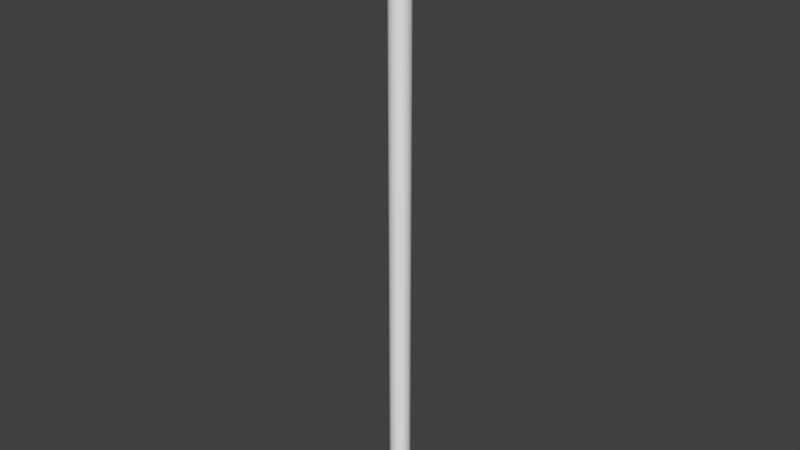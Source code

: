 # Source: pipe_long_i.blend  (saved by Blender 2.79.0; exported with 4.5.12 LTS)
import bpy
from mathutils import Matrix  # noqa: F401  (used for matrix-valued properties, if any)

bpy.ops.wm.read_factory_settings(use_empty=True)
scene = bpy.context.scene
scene.name = 'Scene'

# ---- collections
col_collection_1 = bpy.data.collections.new('Collection 1'); scene.collection.children.link(col_collection_1)

# ---- world
world_world = bpy.data.worlds.new('World'); scene.world = world_world
world_world.color = (0.05088, 0.05088, 0.05088)
world_world.use_sun_shadow = False
world_world.sun_shadow_jitter_overblur = 0.0
world_world.cycles.sampling_method = 'MANUAL'

# ---- meshes
me_cylinder = bpy.data.meshes.new('Cylinder')
me_cylinder.from_pydata([(0.0, 1.0, -0.9), (0.0, 1.0, 10.9), (0.1951, 0.9808, -0.9), (0.1951, 0.9808, 10.9), (0.3827, 0.9239, -0.9), (0.3827, 0.9239, 10.9), (0.5556, 0.8315, -0.9), (0.5556, 0.8315, 10.9), (0.7071, 0.7071, -0.9), (0.7071, 0.7071, 10.9), (0.8315, 0.5556, -0.9), (0.8315, 0.5556, 10.9), (0.9239, 0.3827, -0.9), (0.9239, 0.3827, 10.9), (0.9808, 0.1951, -0.9), (0.9808, 0.1951, 10.9), (1.0, 7.55e-08, -0.9), (1.0, 7.55e-08, 10.9), (0.9808, -0.1951, -0.9), (0.9808, -0.1951, 10.9), (0.9239, -0.3827, -0.9), (0.9239, -0.3827, 10.9), (0.8315, -0.5556, -0.9), (0.8315, -0.5556, 10.9), (0.7071, -0.7071, -0.9), (0.7071, -0.7071, 10.9), (0.5556, -0.8315, -0.9), (0.5556, -0.8315, 10.9), (0.3827, -0.9239, -0.9), (0.3827, -0.9239, 10.9), (0.1951, -0.9808, -0.9), (0.1951, -0.9808, 10.9), (-3.258e-07, -1.0, -0.9), (-3.258e-07, -1.0, 10.9), (-0.1951, -0.9808, -0.9), (-0.1951, -0.9808, 10.9), (-0.3827, -0.9239, -0.9), (-0.3827, -0.9239, 10.9), (-0.5556, -0.8315, -0.9), (-0.5556, -0.8315, 10.9), (-0.7071, -0.7071, -0.9), (-0.7071, -0.7071, 10.9), (-0.8315, -0.5556, -0.9), (-0.8315, -0.5556, 10.9), (-0.9239, -0.3827, -0.9), (-0.9239, -0.3827, 10.9), (-0.9808, -0.1951, -0.9), (-0.9808, -0.1951, 10.9), (-1.0, 9.656e-07, -0.9), (-1.0, 9.656e-07, 10.9), (-0.9808, 0.1951, -0.9), (-0.9808, 0.1951, 10.9), (-0.9239, 0.3827, -0.9), (-0.9239, 0.3827, 10.9), (-0.8315, 0.5556, -0.9), (-0.8315, 0.5556, 10.9), (-0.7071, 0.7071, -0.9), (-0.7071, 0.7071, 10.9), (-0.5556, 0.8315, -0.9), (-0.5556, 0.8315, 10.9), (-0.3827, 0.9239, -0.9), (-0.3827, 0.9239, 10.9), (-0.1951, 0.9808, -0.9), (-0.1951, 0.9808, 10.9), (-5.937e-08, 1.5, 10.9), (0.2926, 1.471, 10.9), (0.574, 1.386, 10.9), (0.8334, 1.247, 10.9), (1.061, 1.061, 10.9), (1.247, 0.8334, 10.9), (1.386, 0.574, 10.9), (1.471, 0.2926, 10.9), (1.5, -2.925e-08, 10.9), (1.471, -0.2926, 10.9), (1.386, -0.574, 10.9), (1.247, -0.8334, 10.9), (1.061, -1.061, 10.9), (0.8334, -1.247, 10.9), (0.574, -1.386, 10.9), (0.2926, -1.471, 10.9), (-5.481e-07, -1.5, 10.9), (-0.2926, -1.471, 10.9), (-0.574, -1.386, 10.9), (-0.8334, -1.247, 10.9), (-1.061, -1.061, 10.9), (-1.247, -0.8334, 10.9), (-1.386, -0.574, 10.9), (-1.471, -0.2926, 10.9), (-1.5, 1.306e-06, 10.9), (-1.471, 0.2926, 10.9), (-1.386, 0.574, 10.9), (-1.247, 0.8334, 10.9), (-1.061, 1.061, 10.9), (-0.8334, 1.247, 10.9), (-0.574, 1.386, 10.9), (-0.2926, 1.471, 10.9), (-5.937e-08, 1.5, 11.0), (0.2926, 1.471, 11.0), (0.574, 1.386, 11.0), (0.8334, 1.247, 11.0), (1.061, 1.061, 11.0), (1.247, 0.8334, 11.0), (1.386, 0.574, 11.0), (1.471, 0.2926, 11.0), (1.5, -2.925e-08, 11.0), (1.471, -0.2926, 11.0), (1.386, -0.574, 11.0), (1.247, -0.8334, 11.0), (1.061, -1.061, 11.0), (0.8334, -1.247, 11.0), (0.574, -1.386, 11.0), (0.2926, -1.471, 11.0), (-5.481e-07, -1.5, 11.0), (-0.2926, -1.471, 11.0), (-0.574, -1.386, 11.0), (-0.8334, -1.247, 11.0), (-1.061, -1.061, 11.0), (-1.247, -0.8334, 11.0), (-1.386, -0.574, 11.0), (-1.471, -0.2926, 11.0), (-1.5, 1.306e-06, 11.0), (-1.471, 0.2926, 11.0), (-1.386, 0.574, 11.0), (-1.247, 0.8334, 11.0), (-1.061, 1.061, 11.0), (-0.8334, 1.247, 11.0), (-0.574, 1.386, 11.0), (-0.2926, 1.471, 11.0), (-5.937e-08, 1.5, -0.9), (0.2926, 1.471, -0.9), (0.574, 1.386, -0.9), (0.8334, 1.247, -0.9), (1.061, 1.061, -0.9), (1.247, 0.8334, -0.9), (1.386, 0.574, -0.9), (1.471, 0.2926, -0.9), (1.5, -2.925e-08, -0.9), (1.471, -0.2926, -0.9), (1.386, -0.574, -0.9), (1.247, -0.8334, -0.9), (1.061, -1.061, -0.9), (0.8334, -1.247, -0.9), (0.574, -1.386, -0.9), (0.2926, -1.471, -0.9), (-5.481e-07, -1.5, -0.9), (-0.2926, -1.471, -0.9), (-0.574, -1.386, -0.9), (-0.8334, -1.247, -0.9), (-1.061, -1.061, -0.9), (-1.247, -0.8334, -0.9), (-1.386, -0.574, -0.9), (-1.471, -0.2926, -0.9), (-1.5, 1.306e-06, -0.9), (-1.471, 0.2926, -0.9), (-1.386, 0.574, -0.9), (-1.247, 0.8334, -0.9), (-1.061, 1.061, -0.9), (-0.8334, 1.247, -0.9), (-0.574, 1.386, -0.9), (-0.2926, 1.471, -0.9), (-5.937e-08, 1.5, -1.0), (0.2926, 1.471, -1.0), (0.574, 1.386, -1.0), (0.8334, 1.247, -1.0), (1.061, 1.061, -1.0), (1.247, 0.8334, -1.0), (1.386, 0.574, -1.0), (1.471, 0.2926, -1.0), (1.5, -2.925e-08, -1.0), (1.471, -0.2926, -1.0), (1.386, -0.574, -1.0), (1.247, -0.8334, -1.0), (1.061, -1.061, -1.0), (0.8334, -1.247, -1.0), (0.574, -1.386, -1.0), (0.2926, -1.471, -1.0), (-5.481e-07, -1.5, -1.0), (-0.2926, -1.471, -1.0), (-0.574, -1.386, -1.0), (-0.8334, -1.247, -1.0), (-1.061, -1.061, -1.0), (-1.247, -0.8334, -1.0), (-1.386, -0.574, -1.0), (-1.471, -0.2926, -1.0), (-1.5, 1.306e-06, -1.0), (-1.471, 0.2926, -1.0), (-1.386, 0.574, -1.0), (-1.247, 0.8334, -1.0), (-1.061, 1.061, -1.0), (-0.8334, 1.247, -1.0), (-0.574, 1.386, -1.0), (-0.2926, 1.471, -1.0)], [], [(0, 1, 3, 2), (2, 3, 5, 4), (4, 5, 7, 6), (6, 7, 9, 8), (8, 9, 11, 10), (10, 11, 13, 12), (12, 13, 15, 14), (14, 15, 17, 16), (16, 17, 19, 18), (18, 19, 21, 20), (20, 21, 23, 22), (22, 23, 25, 24), (24, 25, 27, 26), (26, 27, 29, 28), (28, 29, 31, 30), (30, 31, 33, 32), (32, 33, 35, 34), (34, 35, 37, 36), (36, 37, 39, 38), (38, 39, 41, 40), (40, 41, 43, 42), (42, 43, 45, 44), (44, 45, 47, 46), (46, 47, 49, 48), (48, 49, 51, 50), (50, 51, 53, 52), (52, 53, 55, 54), (54, 55, 57, 56), (56, 57, 59, 58), (58, 59, 61, 60), (57, 55, 91, 92), (60, 61, 63, 62), (62, 63, 1, 0), (48, 50, 153, 152), (67, 66, 98, 99), (13, 11, 69, 70), (31, 29, 78, 79), (49, 47, 87, 88), (5, 3, 65, 66), (23, 21, 74, 75), (41, 39, 83, 84), (59, 57, 92, 93), (15, 13, 70, 71), (33, 31, 79, 80), (51, 49, 88, 89), (7, 5, 66, 67), (25, 23, 75, 76), (43, 41, 84, 85), (61, 59, 93, 94), (17, 15, 71, 72), (35, 33, 80, 81), (53, 51, 89, 90), (9, 7, 67, 68), (27, 25, 76, 77), (45, 43, 85, 86), (63, 61, 94, 95), (19, 17, 72, 73), (37, 35, 81, 82), (55, 53, 90, 91), (11, 9, 68, 69), (29, 27, 77, 78), (47, 45, 86, 87), (3, 1, 64, 65), (1, 63, 95, 64), (21, 19, 73, 74), (39, 37, 82, 83), (97, 96, 127, 126, 125, 124, 123, 122, 121, 120, 119, 118, 117, 116, 115, 114, 113, 112, 111, 110, 109, 108, 107, 106, 105, 104, 103, 102, 101, 100, 99, 98), (94, 93, 125, 126), (81, 80, 112, 113), (68, 67, 99, 100), (95, 94, 126, 127), (82, 81, 113, 114), (69, 68, 100, 101), (64, 95, 127, 96), (83, 82, 114, 115), (70, 69, 101, 102), (84, 83, 115, 116), (71, 70, 102, 103), (85, 84, 116, 117), (72, 71, 103, 104), (86, 85, 117, 118), (73, 72, 104, 105), (87, 86, 118, 119), (74, 73, 105, 106), (88, 87, 119, 120), (75, 74, 106, 107), (89, 88, 120, 121), (76, 75, 107, 108), (90, 89, 121, 122), (77, 76, 108, 109), (91, 90, 122, 123), (78, 77, 109, 110), (65, 64, 96, 97), (92, 91, 123, 124), (79, 78, 110, 111), (66, 65, 97, 98), (93, 92, 124, 125), (80, 79, 111, 112), (138, 139, 171, 170), (4, 6, 131, 130), (22, 24, 140, 139), (40, 42, 149, 148), (58, 60, 158, 157), (14, 16, 136, 135), (32, 34, 145, 144), (50, 52, 154, 153), (6, 8, 132, 131), (24, 26, 141, 140), (42, 44, 150, 149), (60, 62, 159, 158), (16, 18, 137, 136), (34, 36, 146, 145), (52, 54, 155, 154), (8, 10, 133, 132), (26, 28, 142, 141), (44, 46, 151, 150), (0, 2, 129, 128), (62, 0, 128, 159), (18, 20, 138, 137), (36, 38, 147, 146), (54, 56, 156, 155), (10, 12, 134, 133), (28, 30, 143, 142), (46, 48, 152, 151), (2, 4, 130, 129), (20, 22, 139, 138), (38, 40, 148, 147), (56, 58, 157, 156), (12, 14, 135, 134), (30, 32, 144, 143), (160, 161, 162, 163, 164, 165, 166, 167, 168, 169, 170, 171, 172, 173, 174, 175, 176, 177, 178, 179, 180, 181, 182, 183, 184, 185, 186, 187, 188, 189, 190, 191), (152, 153, 185, 184), (139, 140, 172, 171), (153, 154, 186, 185), (140, 141, 173, 172), (154, 155, 187, 186), (141, 142, 174, 173), (128, 129, 161, 160), (155, 156, 188, 187), (142, 143, 175, 174), (129, 130, 162, 161), (156, 157, 189, 188), (143, 144, 176, 175), (130, 131, 163, 162), (157, 158, 190, 189), (144, 145, 177, 176), (131, 132, 164, 163), (158, 159, 191, 190), (145, 146, 178, 177), (132, 133, 165, 164), (159, 128, 160, 191), (146, 147, 179, 178), (133, 134, 166, 165), (147, 148, 180, 179), (134, 135, 167, 166), (148, 149, 181, 180), (135, 136, 168, 167), (149, 150, 182, 181), (136, 137, 169, 168), (150, 151, 183, 182), (137, 138, 170, 169), (151, 152, 184, 183)])
me_cylinder.use_remesh_preserve_volume = False
me_cylinder.use_remesh_preserve_attributes = False
me_cylinder.use_mirror_vertex_groups = False
me_cylinder.update()

# ---- objects
ob_cylinder = bpy.data.objects.new('Cylinder', me_cylinder)

# ---- transforms, parenting, visibility, modifiers, constraints
ob_cylinder.location = (0.0, 0.0, 0.0)
ob_cylinder.scale = (0.2, 0.2, 1.0)
ob_cylinder.lineart.crease_threshold = 0.0

# ---- collection membership
col_collection_1.objects.link(ob_cylinder)

# ---- scene / render settings (as saved in the file)
scene.frame_start = 1; scene.frame_end = 250; scene.frame_set(1)
scene.render.engine = 'BLENDER_EEVEE_NEXT'
scene.render.resolution_percentage = 50
scene.render.dither_intensity = 0.0
scene.cycles.use_denoising = False
scene.cycles.samples = 128
scene.cycles.sampling_pattern = 'TABULATED_SOBOL'
scene.cycles.use_adaptive_sampling = False
scene.cycles.use_light_tree = False
scene.cycles.blur_glossy = 0.0
scene.cycles.sample_clamp_indirect = 0.0
scene.view_settings.view_transform = 'Standard'
bpy.context.view_layer.update()

# ---- added for rendering (the .blend has no active camera and no usable light): camera, sun
cam_auto = bpy.data.cameras.new('AutoCamera')
cam_auto.lens = 50.0
cam_auto.sensor_width = 36.0
cam_auto.clip_end = 1000.0
ob_auto_camera = bpy.data.objects.new('AutoCamera', cam_auto)
scene.collection.objects.link(ob_auto_camera)
ob_auto_camera.location = (11.1304, -13.3565, 13.9043)
ob_auto_camera.rotation_euler = (1.09748, -7.21219e-08, 0.694738)
scene.camera = ob_auto_camera
light_auto_sun = bpy.data.lights.new('AutoSun', 'SUN')
light_auto_sun.energy = 3.0
light_auto_sun.angle = 0.0523599
ob_auto_sun = bpy.data.objects.new('AutoSun', light_auto_sun)
scene.collection.objects.link(ob_auto_sun)
ob_auto_sun.rotation_euler = (0.872665, 0.174533, 0.523599)
bpy.context.view_layer.update()
